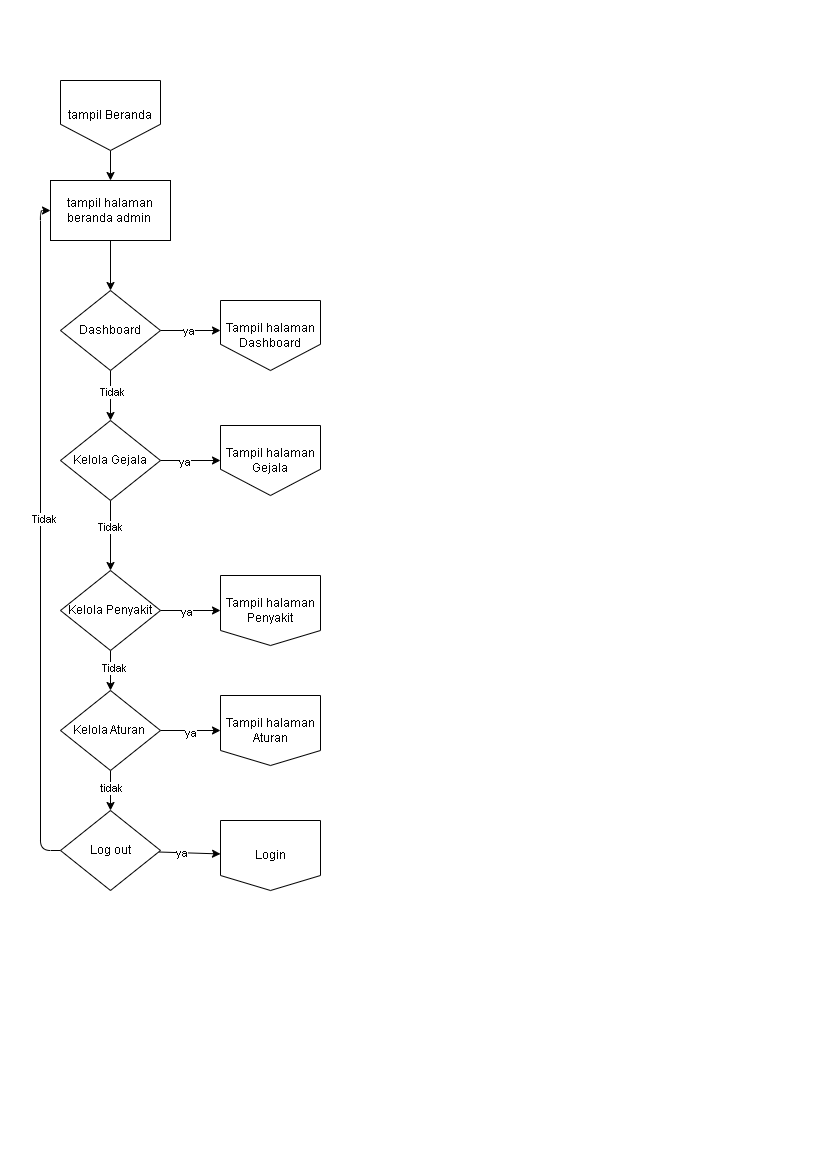

The diagram above was exported from draw.io. Its source (the exported page's mxGraphModel, read from the mxfile embedded in the PNG):
<mxGraphModel dx="1139" dy="608" grid="1" gridSize="10" guides="1" tooltips="1" connect="1" arrows="1" fold="1" page="1" pageScale="1" pageWidth="827" pageHeight="1169" math="0" shadow="0">
  <root>
    <mxCell id="0" />
    <mxCell id="1" parent="0" />
    <mxCell id="bg" value="" style="rounded=0;whiteSpace=wrap;html=1;fillColor=#ffffff;strokeColor=none;" parent="1" vertex="1">
      <mxGeometry width="827" height="1169" as="geometry" />
    </mxCell>
    <mxCell id="45" value="" style="edgeStyle=none;html=1;" parent="1" source="11" edge="1">
      <mxGeometry relative="1" as="geometry">
        <mxPoint x="220" y="330" as="targetPoint" />
      </mxGeometry>
    </mxCell>
    <mxCell id="46" value="ya" style="edgeLabel;html=1;align=center;verticalAlign=middle;resizable=0;points=[];" parent="45" vertex="1" connectable="0">
      <mxGeometry x="-0.1052" relative="1" as="geometry">
        <mxPoint as="offset" />
      </mxGeometry>
    </mxCell>
    <mxCell id="48" value="" style="edgeStyle=none;html=1;" parent="1" source="11" target="21" edge="1">
      <mxGeometry relative="1" as="geometry" />
    </mxCell>
    <mxCell id="49" value="Tidak" style="edgeLabel;html=1;align=center;verticalAlign=middle;resizable=0;points=[];" parent="48" vertex="1" connectable="0">
      <mxGeometry x="-0.176" y="1" relative="1" as="geometry">
        <mxPoint as="offset" />
      </mxGeometry>
    </mxCell>
    <mxCell id="11" value="Dashboard" style="rhombus;whiteSpace=wrap;html=1;fontSize=12;fillColor=#ffffff;strokeColor=#000000;" parent="1" vertex="1">
      <mxGeometry x="60" y="290" width="100" height="80" as="geometry" />
    </mxCell>
    <mxCell id="53" value="" style="edgeStyle=none;html=1;" parent="1" source="21" target="52" edge="1">
      <mxGeometry relative="1" as="geometry" />
    </mxCell>
    <mxCell id="54" value="ya" style="edgeLabel;html=1;align=center;verticalAlign=middle;resizable=0;points=[];" parent="53" vertex="1" connectable="0">
      <mxGeometry x="-0.2385" y="-1" relative="1" as="geometry">
        <mxPoint as="offset" />
      </mxGeometry>
    </mxCell>
    <mxCell id="55" value="" style="edgeStyle=none;html=1;" parent="1" source="21" target="31" edge="1">
      <mxGeometry relative="1" as="geometry" />
    </mxCell>
    <mxCell id="56" value="Tidak" style="edgeLabel;html=1;align=center;verticalAlign=middle;resizable=0;points=[];" parent="55" vertex="1" connectable="0">
      <mxGeometry x="-0.2549" y="-1" relative="1" as="geometry">
        <mxPoint as="offset" />
      </mxGeometry>
    </mxCell>
    <mxCell id="21" value="Kelola Gejala" style="rhombus;whiteSpace=wrap;html=1;fontSize=12;fillColor=#ffffff;strokeColor=#000000;" parent="1" vertex="1">
      <mxGeometry x="60" y="420" width="100" height="80" as="geometry" />
    </mxCell>
    <mxCell id="58" value="" style="edgeStyle=none;html=1;" parent="1" source="31" target="57" edge="1">
      <mxGeometry relative="1" as="geometry" />
    </mxCell>
    <mxCell id="59" value="ya" style="edgeLabel;html=1;align=center;verticalAlign=middle;resizable=0;points=[];" parent="58" vertex="1" connectable="0">
      <mxGeometry x="-0.1718" y="-1" relative="1" as="geometry">
        <mxPoint as="offset" />
      </mxGeometry>
    </mxCell>
    <mxCell id="61" value="" style="edgeStyle=none;html=1;" parent="1" source="31" target="60" edge="1">
      <mxGeometry relative="1" as="geometry" />
    </mxCell>
    <mxCell id="65" value="Tidak" style="edgeLabel;html=1;align=center;verticalAlign=middle;resizable=0;points=[];" parent="61" vertex="1" connectable="0">
      <mxGeometry x="-0.166" y="3" relative="1" as="geometry">
        <mxPoint as="offset" />
      </mxGeometry>
    </mxCell>
    <mxCell id="31" value="Kelola Penyakit" style="rhombus;whiteSpace=wrap;html=1;fontSize=12;fillColor=#ffffff;strokeColor=#000000;" parent="1" vertex="1">
      <mxGeometry x="60" y="570" width="100" height="80" as="geometry" />
    </mxCell>
    <mxCell id="43" value="" style="edgeStyle=none;html=1;" parent="1" source="40" target="11" edge="1">
      <mxGeometry relative="1" as="geometry" />
    </mxCell>
    <mxCell id="40" value="tampil halaman beranda admin&amp;nbsp;" style="rounded=0;whiteSpace=wrap;html=1;fontSize=12;fillColor=#ffffff;strokeColor=#000000;" parent="1" vertex="1">
      <mxGeometry x="50" y="180" width="120" height="60" as="geometry" />
    </mxCell>
    <mxCell id="42" value="" style="edgeStyle=none;html=1;" parent="1" source="41" target="40" edge="1">
      <mxGeometry relative="1" as="geometry" />
    </mxCell>
    <mxCell id="41" value="tampil Beranda" style="shape=offPageConnector;whiteSpace=wrap;html=1;" parent="1" vertex="1">
      <mxGeometry x="60" y="80" width="100" height="70" as="geometry" />
    </mxCell>
    <mxCell id="51" value="Tampil halaman Dashboard" style="shape=offPageConnector;whiteSpace=wrap;html=1;" parent="1" vertex="1">
      <mxGeometry x="220" y="300" width="100" height="70" as="geometry" />
    </mxCell>
    <mxCell id="52" value="Tampil halaman Gejala" style="shape=offPageConnector;whiteSpace=wrap;html=1;" parent="1" vertex="1">
      <mxGeometry x="220" y="425" width="100" height="70" as="geometry" />
    </mxCell>
    <mxCell id="57" value="Tampil halaman Penyakit" style="shape=offPageConnector;whiteSpace=wrap;html=1;size=0.21428571428571427;" parent="1" vertex="1">
      <mxGeometry x="220" y="575" width="100" height="70" as="geometry" />
    </mxCell>
    <mxCell id="63" value="" style="edgeStyle=none;html=1;" parent="1" source="60" target="62" edge="1">
      <mxGeometry relative="1" as="geometry" />
    </mxCell>
    <mxCell id="64" value="ya" style="edgeLabel;html=1;align=center;verticalAlign=middle;resizable=0;points=[];" parent="63" vertex="1" connectable="0">
      <mxGeometry x="-0.0385" y="-2" relative="1" as="geometry">
        <mxPoint as="offset" />
      </mxGeometry>
    </mxCell>
    <mxCell id="67" value="" style="edgeStyle=none;html=1;" edge="1" parent="1" source="60" target="66">
      <mxGeometry relative="1" as="geometry" />
    </mxCell>
    <mxCell id="68" value="tidak" style="edgeLabel;html=1;align=center;verticalAlign=middle;resizable=0;points=[];" vertex="1" connectable="0" parent="67">
      <mxGeometry x="-0.126" relative="1" as="geometry">
        <mxPoint as="offset" />
      </mxGeometry>
    </mxCell>
    <mxCell id="60" value="Kelola Aturan&amp;nbsp;" style="rhombus;whiteSpace=wrap;html=1;fontSize=12;fillColor=#ffffff;strokeColor=#000000;" parent="1" vertex="1">
      <mxGeometry x="60" y="690" width="100" height="80" as="geometry" />
    </mxCell>
    <mxCell id="62" value="Tampil halaman Aturan" style="shape=offPageConnector;whiteSpace=wrap;html=1;size=0.21428571428571427;" parent="1" vertex="1">
      <mxGeometry x="220" y="695" width="100" height="70" as="geometry" />
    </mxCell>
    <mxCell id="70" value="" style="edgeStyle=orthogonalEdgeStyle;html=1;entryX=0;entryY=0.5;entryDx=0;entryDy=0;exitX=0;exitY=0.5;exitDx=0;exitDy=0;" edge="1" parent="1" source="66" target="40">
      <mxGeometry relative="1" as="geometry" />
    </mxCell>
    <mxCell id="73" value="Tidak" style="edgeLabel;html=1;align=center;verticalAlign=middle;resizable=0;points=[];" vertex="1" connectable="0" parent="70">
      <mxGeometry x="0.0506" y="-3" relative="1" as="geometry">
        <mxPoint as="offset" />
      </mxGeometry>
    </mxCell>
    <mxCell id="74" value="" style="edgeStyle=none;html=1;" edge="1" parent="1" source="66" target="69">
      <mxGeometry relative="1" as="geometry" />
    </mxCell>
    <mxCell id="75" value="ya" style="edgeLabel;html=1;align=center;verticalAlign=middle;resizable=0;points=[];" vertex="1" connectable="0" parent="74">
      <mxGeometry x="-0.2814" relative="1" as="geometry">
        <mxPoint as="offset" />
      </mxGeometry>
    </mxCell>
    <mxCell id="66" value="Log out" style="rhombus;whiteSpace=wrap;html=1;fontSize=12;fillColor=#ffffff;strokeColor=#000000;" vertex="1" parent="1">
      <mxGeometry x="60" y="810" width="100" height="80" as="geometry" />
    </mxCell>
    <mxCell id="69" value="Login" style="shape=offPageConnector;whiteSpace=wrap;html=1;size=0.21428571428571427;" vertex="1" parent="1">
      <mxGeometry x="220" y="820" width="100" height="70" as="geometry" />
    </mxCell>
  </root>
</mxGraphModel>